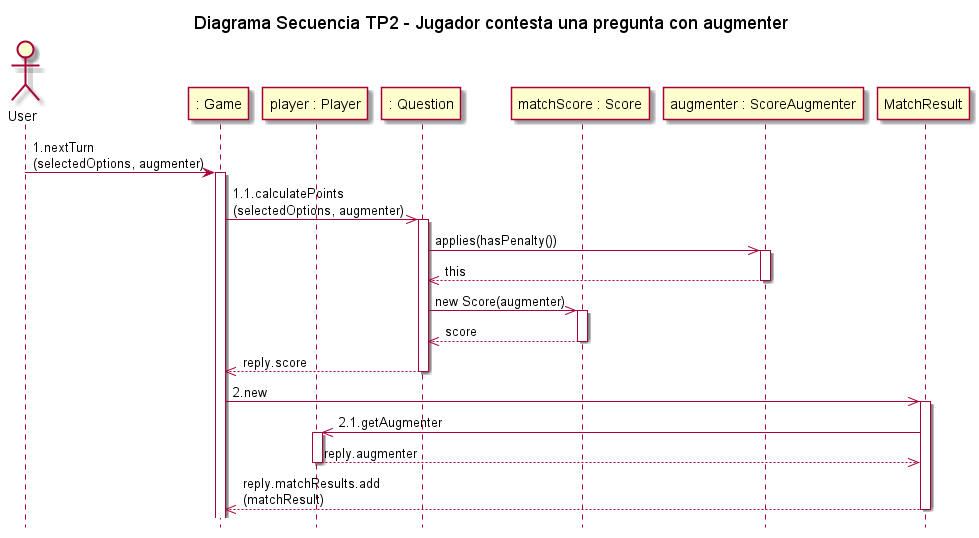

The diagram above was rendered by PlantUML. Its source (embedded in the PNG):
@startuml

actor User
title Diagrama Secuencia TP2 - Jugador contesta una pregunta con augmenter
hide footbox

participant ": Game" as game
participant "player : Player" as player
participant ": Question" as question
participant "matchScore : Score" as score
participant "augmenter : ScoreAugmenter" as augmenter


User -> game:1.nextTurn\n(selectedOptions, augmenter)
activate game
game->>question:1.1.calculatePoints\n(selectedOptions, augmenter)
activate question
question ->> augmenter:applies(hasPenalty())
activate augmenter
augmenter -->> question:this
deactivate augmenter
question ->> score:new Score(augmenter)
activate score
score -->> question:score
deactivate score
question -->>game:reply.score
deactivate question
game->>MatchResult:2.new
activate MatchResult
MatchResult->>player:2.1.getAugmenter
activate player
player-->>MatchResult:reply.augmenter
deactivate player
MatchResult-->>game:reply.matchResults.add\n(matchResult)
deactivate MatchResult

@enduml